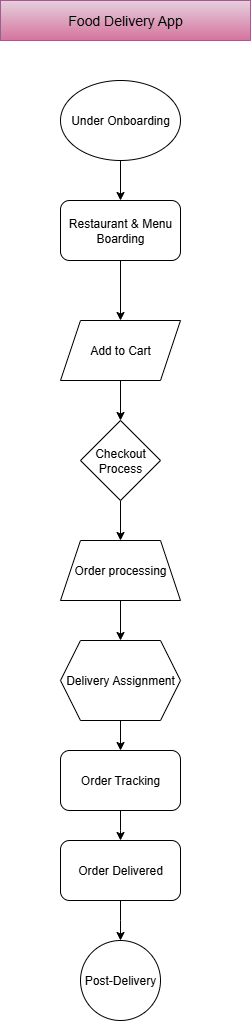

The diagram above was exported from draw.io. Its source (the exported page's mxGraphModel, read from the mxfile embedded in the PNG):
<mxGraphModel dx="830" dy="443" grid="1" gridSize="10" guides="1" tooltips="1" connect="1" arrows="1" fold="1" page="1" pageScale="1" pageWidth="850" pageHeight="1100" math="0" shadow="0">
  <root>
    <mxCell id="0" />
    <mxCell id="1" parent="0" />
    <mxCell id="ZVPbxXWsDtfS52VD-le4-14" value="&lt;font style=&quot;font-size: 14px;&quot;&gt;Food Delivery App&lt;/font&gt;" style="rounded=0;whiteSpace=wrap;html=1;fillColor=#e6d0de;strokeColor=#996185;gradientColor=#d5739d;" vertex="1" parent="1">
      <mxGeometry x="300" y="40" width="250" height="40" as="geometry" />
    </mxCell>
    <mxCell id="ZVPbxXWsDtfS52VD-le4-21" value="" style="edgeStyle=orthogonalEdgeStyle;rounded=0;orthogonalLoop=1;jettySize=auto;html=1;" edge="1" parent="1" source="ZVPbxXWsDtfS52VD-le4-15" target="ZVPbxXWsDtfS52VD-le4-16">
      <mxGeometry relative="1" as="geometry" />
    </mxCell>
    <mxCell id="ZVPbxXWsDtfS52VD-le4-15" value="Under Onboarding" style="ellipse;whiteSpace=wrap;html=1;" vertex="1" parent="1">
      <mxGeometry x="360" y="120" width="120" height="80" as="geometry" />
    </mxCell>
    <mxCell id="ZVPbxXWsDtfS52VD-le4-22" value="" style="edgeStyle=orthogonalEdgeStyle;rounded=0;orthogonalLoop=1;jettySize=auto;html=1;" edge="1" parent="1" source="ZVPbxXWsDtfS52VD-le4-16" target="ZVPbxXWsDtfS52VD-le4-18">
      <mxGeometry relative="1" as="geometry" />
    </mxCell>
    <mxCell id="ZVPbxXWsDtfS52VD-le4-16" value="Restaurant &amp;amp; Menu Boarding" style="rounded=1;whiteSpace=wrap;html=1;" vertex="1" parent="1">
      <mxGeometry x="360" y="240" width="120" height="60" as="geometry" />
    </mxCell>
    <mxCell id="ZVPbxXWsDtfS52VD-le4-24" value="" style="edgeStyle=orthogonalEdgeStyle;rounded=0;orthogonalLoop=1;jettySize=auto;html=1;" edge="1" parent="1" source="ZVPbxXWsDtfS52VD-le4-17" target="ZVPbxXWsDtfS52VD-le4-19">
      <mxGeometry relative="1" as="geometry" />
    </mxCell>
    <mxCell id="ZVPbxXWsDtfS52VD-le4-17" value="Checkout Process" style="rhombus;whiteSpace=wrap;html=1;" vertex="1" parent="1">
      <mxGeometry x="380" y="460" width="80" height="80" as="geometry" />
    </mxCell>
    <mxCell id="ZVPbxXWsDtfS52VD-le4-23" value="" style="edgeStyle=orthogonalEdgeStyle;rounded=0;orthogonalLoop=1;jettySize=auto;html=1;" edge="1" parent="1" source="ZVPbxXWsDtfS52VD-le4-18" target="ZVPbxXWsDtfS52VD-le4-17">
      <mxGeometry relative="1" as="geometry" />
    </mxCell>
    <mxCell id="ZVPbxXWsDtfS52VD-le4-18" value="Add to Cart" style="shape=parallelogram;perimeter=parallelogramPerimeter;whiteSpace=wrap;html=1;fixedSize=1;" vertex="1" parent="1">
      <mxGeometry x="360" y="360" width="120" height="60" as="geometry" />
    </mxCell>
    <mxCell id="ZVPbxXWsDtfS52VD-le4-25" value="" style="edgeStyle=orthogonalEdgeStyle;rounded=0;orthogonalLoop=1;jettySize=auto;html=1;" edge="1" parent="1" source="ZVPbxXWsDtfS52VD-le4-19" target="ZVPbxXWsDtfS52VD-le4-20">
      <mxGeometry relative="1" as="geometry" />
    </mxCell>
    <mxCell id="ZVPbxXWsDtfS52VD-le4-19" value="Order processing" style="shape=trapezoid;perimeter=trapezoidPerimeter;whiteSpace=wrap;html=1;fixedSize=1;" vertex="1" parent="1">
      <mxGeometry x="360" y="580" width="120" height="60" as="geometry" />
    </mxCell>
    <mxCell id="ZVPbxXWsDtfS52VD-le4-30" value="" style="edgeStyle=orthogonalEdgeStyle;rounded=0;orthogonalLoop=1;jettySize=auto;html=1;" edge="1" parent="1" source="ZVPbxXWsDtfS52VD-le4-20" target="ZVPbxXWsDtfS52VD-le4-28">
      <mxGeometry relative="1" as="geometry" />
    </mxCell>
    <mxCell id="ZVPbxXWsDtfS52VD-le4-20" value="Delivery Assignment" style="shape=hexagon;perimeter=hexagonPerimeter2;whiteSpace=wrap;html=1;fixedSize=1;" vertex="1" parent="1">
      <mxGeometry x="360" y="680" width="120" height="80" as="geometry" />
    </mxCell>
    <mxCell id="ZVPbxXWsDtfS52VD-le4-31" value="" style="edgeStyle=orthogonalEdgeStyle;rounded=0;orthogonalLoop=1;jettySize=auto;html=1;" edge="1" parent="1" source="ZVPbxXWsDtfS52VD-le4-28">
      <mxGeometry relative="1" as="geometry">
        <mxPoint x="420" y="880" as="targetPoint" />
      </mxGeometry>
    </mxCell>
    <mxCell id="ZVPbxXWsDtfS52VD-le4-28" value="Order Tracking" style="rounded=1;whiteSpace=wrap;html=1;" vertex="1" parent="1">
      <mxGeometry x="360" y="790" width="120" height="60" as="geometry" />
    </mxCell>
    <mxCell id="ZVPbxXWsDtfS52VD-le4-35" value="" style="edgeStyle=orthogonalEdgeStyle;rounded=0;orthogonalLoop=1;jettySize=auto;html=1;" edge="1" parent="1" source="ZVPbxXWsDtfS52VD-le4-33">
      <mxGeometry relative="1" as="geometry">
        <mxPoint x="420" y="980" as="targetPoint" />
      </mxGeometry>
    </mxCell>
    <mxCell id="ZVPbxXWsDtfS52VD-le4-33" value="Order Delivered" style="rounded=1;whiteSpace=wrap;html=1;" vertex="1" parent="1">
      <mxGeometry x="360" y="880" width="120" height="60" as="geometry" />
    </mxCell>
    <mxCell id="ZVPbxXWsDtfS52VD-le4-36" value="Post-Delivery" style="ellipse;whiteSpace=wrap;html=1;aspect=fixed;" vertex="1" parent="1">
      <mxGeometry x="380" y="980" width="80" height="80" as="geometry" />
    </mxCell>
  </root>
</mxGraphModel>